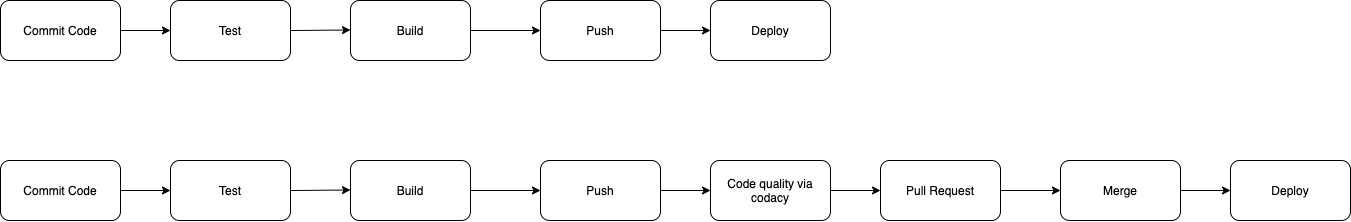

The diagram above was exported from draw.io. Its source (the exported page's mxGraphModel, read from the mxfile embedded in the PNG):
<mxGraphModel dx="957" dy="696" grid="1" gridSize="10" guides="1" tooltips="1" connect="1" arrows="1" fold="1" page="1" pageScale="1" pageWidth="850" pageHeight="1100" math="0" shadow="0">
  <root>
    <mxCell id="0" />
    <mxCell id="1" parent="0" />
    <mxCell id="2" value="Commit Code" style="rounded=1;whiteSpace=wrap;html=1;" vertex="1" parent="1">
      <mxGeometry x="70" y="130" width="120" height="60" as="geometry" />
    </mxCell>
    <mxCell id="3" value="Test" style="rounded=1;whiteSpace=wrap;html=1;" vertex="1" parent="1">
      <mxGeometry x="240" y="130" width="120" height="60" as="geometry" />
    </mxCell>
    <mxCell id="4" value="Build" style="rounded=1;whiteSpace=wrap;html=1;" vertex="1" parent="1">
      <mxGeometry x="420" y="130" width="120" height="60" as="geometry" />
    </mxCell>
    <mxCell id="13" style="edgeStyle=orthogonalEdgeStyle;rounded=0;orthogonalLoop=1;jettySize=auto;html=1;exitX=1;exitY=0.5;exitDx=0;exitDy=0;entryX=0;entryY=0.5;entryDx=0;entryDy=0;" edge="1" parent="1" source="5" target="11">
      <mxGeometry relative="1" as="geometry" />
    </mxCell>
    <mxCell id="5" value="Push" style="rounded=1;whiteSpace=wrap;html=1;" vertex="1" parent="1">
      <mxGeometry x="610" y="130" width="120" height="60" as="geometry" />
    </mxCell>
    <mxCell id="6" value="" style="endArrow=classic;html=1;exitX=1;exitY=0.5;exitDx=0;exitDy=0;entryX=0;entryY=0.5;entryDx=0;entryDy=0;" edge="1" parent="1" source="2" target="3">
      <mxGeometry width="50" height="50" relative="1" as="geometry">
        <mxPoint x="320" y="280" as="sourcePoint" />
        <mxPoint x="370" y="230" as="targetPoint" />
      </mxGeometry>
    </mxCell>
    <mxCell id="9" value="" style="endArrow=classic;html=1;exitX=1;exitY=0.5;exitDx=0;exitDy=0;entryX=0;entryY=0.5;entryDx=0;entryDy=0;" edge="1" parent="1" source="3">
      <mxGeometry width="50" height="50" relative="1" as="geometry">
        <mxPoint x="370" y="159.5" as="sourcePoint" />
        <mxPoint x="420" y="159.5" as="targetPoint" />
      </mxGeometry>
    </mxCell>
    <mxCell id="10" value="" style="endArrow=classic;html=1;exitX=1;exitY=0.5;exitDx=0;exitDy=0;entryX=0;entryY=0.5;entryDx=0;entryDy=0;" edge="1" parent="1" source="4" target="5">
      <mxGeometry width="50" height="50" relative="1" as="geometry">
        <mxPoint x="410" y="280" as="sourcePoint" />
        <mxPoint x="460" y="230" as="targetPoint" />
      </mxGeometry>
    </mxCell>
    <mxCell id="11" value="Deploy" style="rounded=1;whiteSpace=wrap;html=1;" vertex="1" parent="1">
      <mxGeometry x="780" y="130" width="120" height="60" as="geometry" />
    </mxCell>
    <mxCell id="14" value="Commit Code" style="rounded=1;whiteSpace=wrap;html=1;" vertex="1" parent="1">
      <mxGeometry x="70" y="290" width="120" height="60" as="geometry" />
    </mxCell>
    <mxCell id="15" value="Test" style="rounded=1;whiteSpace=wrap;html=1;" vertex="1" parent="1">
      <mxGeometry x="240" y="290" width="120" height="60" as="geometry" />
    </mxCell>
    <mxCell id="16" value="Build" style="rounded=1;whiteSpace=wrap;html=1;" vertex="1" parent="1">
      <mxGeometry x="420" y="290" width="120" height="60" as="geometry" />
    </mxCell>
    <mxCell id="18" value="Push" style="rounded=1;whiteSpace=wrap;html=1;" vertex="1" parent="1">
      <mxGeometry x="610" y="290" width="120" height="60" as="geometry" />
    </mxCell>
    <mxCell id="19" value="" style="endArrow=classic;html=1;exitX=1;exitY=0.5;exitDx=0;exitDy=0;entryX=0;entryY=0.5;entryDx=0;entryDy=0;" edge="1" parent="1" source="14" target="15">
      <mxGeometry width="50" height="50" relative="1" as="geometry">
        <mxPoint x="320" y="440" as="sourcePoint" />
        <mxPoint x="370" y="390" as="targetPoint" />
      </mxGeometry>
    </mxCell>
    <mxCell id="20" value="" style="endArrow=classic;html=1;exitX=1;exitY=0.5;exitDx=0;exitDy=0;entryX=0;entryY=0.5;entryDx=0;entryDy=0;" edge="1" parent="1" source="15">
      <mxGeometry width="50" height="50" relative="1" as="geometry">
        <mxPoint x="370" y="319.5" as="sourcePoint" />
        <mxPoint x="420" y="319.4999999999999" as="targetPoint" />
      </mxGeometry>
    </mxCell>
    <mxCell id="21" value="" style="endArrow=classic;html=1;exitX=1;exitY=0.5;exitDx=0;exitDy=0;entryX=0;entryY=0.5;entryDx=0;entryDy=0;" edge="1" parent="1" source="16" target="18">
      <mxGeometry width="50" height="50" relative="1" as="geometry">
        <mxPoint x="410" y="440" as="sourcePoint" />
        <mxPoint x="460" y="390" as="targetPoint" />
      </mxGeometry>
    </mxCell>
    <mxCell id="22" value="Deploy" style="rounded=1;whiteSpace=wrap;html=1;" vertex="1" parent="1">
      <mxGeometry x="1300" y="290" width="120" height="60" as="geometry" />
    </mxCell>
    <mxCell id="23" value="Code quality via codacy" style="rounded=1;whiteSpace=wrap;html=1;" vertex="1" parent="1">
      <mxGeometry x="780" y="290" width="120" height="60" as="geometry" />
    </mxCell>
    <mxCell id="24" value="" style="endArrow=classic;html=1;exitX=1;exitY=0.5;exitDx=0;exitDy=0;entryX=0;entryY=0.5;entryDx=0;entryDy=0;" edge="1" parent="1" source="18" target="23">
      <mxGeometry width="50" height="50" relative="1" as="geometry">
        <mxPoint x="470" y="250" as="sourcePoint" />
        <mxPoint x="520" y="200" as="targetPoint" />
      </mxGeometry>
    </mxCell>
    <mxCell id="26" value="Pull Request" style="rounded=1;whiteSpace=wrap;html=1;" vertex="1" parent="1">
      <mxGeometry x="950" y="290" width="120" height="60" as="geometry" />
    </mxCell>
    <mxCell id="27" value="Merge" style="rounded=1;whiteSpace=wrap;html=1;" vertex="1" parent="1">
      <mxGeometry x="1130" y="290" width="120" height="60" as="geometry" />
    </mxCell>
    <mxCell id="28" value="" style="endArrow=classic;html=1;exitX=1;exitY=0.5;exitDx=0;exitDy=0;entryX=0;entryY=0.5;entryDx=0;entryDy=0;" edge="1" parent="1" source="23" target="26">
      <mxGeometry width="50" height="50" relative="1" as="geometry">
        <mxPoint x="1080" y="300" as="sourcePoint" />
        <mxPoint x="1130" y="250" as="targetPoint" />
      </mxGeometry>
    </mxCell>
    <mxCell id="29" value="" style="endArrow=classic;html=1;exitX=1;exitY=0.5;exitDx=0;exitDy=0;entryX=0;entryY=0.5;entryDx=0;entryDy=0;" edge="1" parent="1" source="26" target="27">
      <mxGeometry width="50" height="50" relative="1" as="geometry">
        <mxPoint x="1080" y="300" as="sourcePoint" />
        <mxPoint x="1130" y="250" as="targetPoint" />
      </mxGeometry>
    </mxCell>
    <mxCell id="30" value="" style="endArrow=classic;html=1;exitX=1;exitY=0.5;exitDx=0;exitDy=0;entryX=0;entryY=0.5;entryDx=0;entryDy=0;" edge="1" parent="1" source="27" target="22">
      <mxGeometry width="50" height="50" relative="1" as="geometry">
        <mxPoint x="1080" y="300" as="sourcePoint" />
        <mxPoint x="1130" y="250" as="targetPoint" />
      </mxGeometry>
    </mxCell>
  </root>
</mxGraphModel>